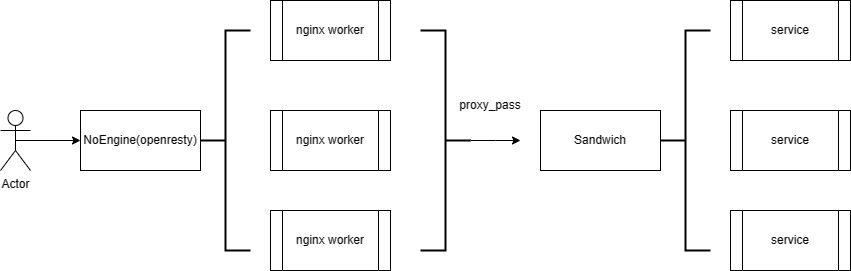

The diagram above was exported from draw.io. Its source (the exported page's mxGraphModel, read from the mxfile embedded in the PNG):
<mxGraphModel dx="1494" dy="984" grid="1" gridSize="10" guides="1" tooltips="1" connect="1" arrows="1" fold="1" page="1" pageScale="1" pageWidth="827" pageHeight="1169" math="0" shadow="0">
  <root>
    <mxCell id="0" />
    <mxCell id="1" parent="0" />
    <mxCell id="fvhTeg4Tgk7mntY7UDNh-1" value="NoEngine(openresty)" style="rounded=0;whiteSpace=wrap;html=1;" vertex="1" parent="1">
      <mxGeometry x="140" y="210" width="120" height="60" as="geometry" />
    </mxCell>
    <mxCell id="fvhTeg4Tgk7mntY7UDNh-3" style="edgeStyle=orthogonalEdgeStyle;rounded=0;orthogonalLoop=1;jettySize=auto;html=1;exitX=0.5;exitY=0.5;exitDx=0;exitDy=0;exitPerimeter=0;" edge="1" parent="1" source="fvhTeg4Tgk7mntY7UDNh-2" target="fvhTeg4Tgk7mntY7UDNh-1">
      <mxGeometry relative="1" as="geometry" />
    </mxCell>
    <mxCell id="fvhTeg4Tgk7mntY7UDNh-2" value="Actor" style="shape=umlActor;verticalLabelPosition=bottom;verticalAlign=top;html=1;outlineConnect=0;" vertex="1" parent="1">
      <mxGeometry x="60" y="210" width="30" height="60" as="geometry" />
    </mxCell>
    <mxCell id="fvhTeg4Tgk7mntY7UDNh-4" value="nginx worker" style="shape=process;whiteSpace=wrap;html=1;backgroundOutline=1;" vertex="1" parent="1">
      <mxGeometry x="330" y="210" width="120" height="60" as="geometry" />
    </mxCell>
    <mxCell id="fvhTeg4Tgk7mntY7UDNh-5" value="nginx worker" style="shape=process;whiteSpace=wrap;html=1;backgroundOutline=1;" vertex="1" parent="1">
      <mxGeometry x="330" y="100" width="120" height="60" as="geometry" />
    </mxCell>
    <mxCell id="fvhTeg4Tgk7mntY7UDNh-6" value="nginx worker" style="shape=process;whiteSpace=wrap;html=1;backgroundOutline=1;" vertex="1" parent="1">
      <mxGeometry x="330" y="310" width="120" height="60" as="geometry" />
    </mxCell>
    <mxCell id="fvhTeg4Tgk7mntY7UDNh-7" value="" style="strokeWidth=2;html=1;shape=mxgraph.flowchart.annotation_2;align=left;labelPosition=right;pointerEvents=1;" vertex="1" parent="1">
      <mxGeometry x="260" y="130" width="50" height="220" as="geometry" />
    </mxCell>
    <mxCell id="fvhTeg4Tgk7mntY7UDNh-11" style="edgeStyle=orthogonalEdgeStyle;rounded=0;orthogonalLoop=1;jettySize=auto;html=1;exitX=0;exitY=0.5;exitDx=0;exitDy=0;exitPerimeter=0;" edge="1" parent="1" source="fvhTeg4Tgk7mntY7UDNh-8">
      <mxGeometry relative="1" as="geometry">
        <mxPoint x="580" y="240" as="targetPoint" />
      </mxGeometry>
    </mxCell>
    <mxCell id="fvhTeg4Tgk7mntY7UDNh-8" value="" style="strokeWidth=2;html=1;shape=mxgraph.flowchart.annotation_2;align=left;labelPosition=right;pointerEvents=1;direction=west;" vertex="1" parent="1">
      <mxGeometry x="480" y="130" width="50" height="220" as="geometry" />
    </mxCell>
    <mxCell id="fvhTeg4Tgk7mntY7UDNh-10" value="proxy_pass" style="text;html=1;strokeColor=none;fillColor=none;align=center;verticalAlign=middle;whiteSpace=wrap;rounded=0;" vertex="1" parent="1">
      <mxGeometry x="520" y="190" width="60" height="30" as="geometry" />
    </mxCell>
    <mxCell id="fvhTeg4Tgk7mntY7UDNh-12" value="Sandwich" style="rounded=0;whiteSpace=wrap;html=1;" vertex="1" parent="1">
      <mxGeometry x="600" y="210" width="120" height="60" as="geometry" />
    </mxCell>
    <mxCell id="fvhTeg4Tgk7mntY7UDNh-13" value="service" style="shape=process;whiteSpace=wrap;html=1;backgroundOutline=1;" vertex="1" parent="1">
      <mxGeometry x="790" y="100" width="120" height="60" as="geometry" />
    </mxCell>
    <mxCell id="fvhTeg4Tgk7mntY7UDNh-14" value="service" style="shape=process;whiteSpace=wrap;html=1;backgroundOutline=1;" vertex="1" parent="1">
      <mxGeometry x="790" y="310" width="120" height="60" as="geometry" />
    </mxCell>
    <mxCell id="fvhTeg4Tgk7mntY7UDNh-15" value="service" style="shape=process;whiteSpace=wrap;html=1;backgroundOutline=1;" vertex="1" parent="1">
      <mxGeometry x="790" y="210" width="120" height="60" as="geometry" />
    </mxCell>
    <mxCell id="fvhTeg4Tgk7mntY7UDNh-16" value="" style="strokeWidth=2;html=1;shape=mxgraph.flowchart.annotation_2;align=left;labelPosition=right;pointerEvents=1;" vertex="1" parent="1">
      <mxGeometry x="720" y="130" width="50" height="220" as="geometry" />
    </mxCell>
  </root>
</mxGraphModel>